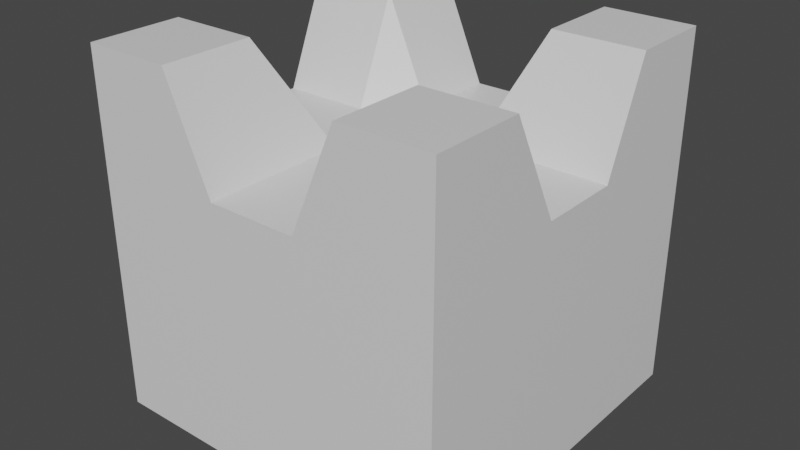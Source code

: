 # Source: Tower_1.blend  (saved by Blender 3.1.7; exported with 4.5.12 LTS)
import bpy
from mathutils import Matrix  # noqa: F401  (used for matrix-valued properties, if any)

bpy.ops.wm.read_factory_settings(use_empty=True)
scene = bpy.context.scene
scene.name = 'Scene'

# ---- collections
col_collection = bpy.data.collections.new('Collection'); scene.collection.children.link(col_collection)

# ---- materials (node trees are filled in below, after node groups)
mat_material = bpy.data.materials.new('Material')
mat_material.alpha_threshold = 0.0
mat_material.use_transparent_shadow = False
mat_material.line_color = (0.0, 0.0, 0.0, 1.0)

# ---- material node trees
mat_material.use_nodes = True; mat_material.node_tree.nodes.clear()
_N = mat_material.node_tree.nodes; _L = mat_material.node_tree.links
n0 = _N.new('ShaderNodeOutputMaterial'); n0.name = 'Material Output'; n0.location = (300, 300)
n1 = _N.new('ShaderNodeBsdfPrincipled'); n1.name = 'Principled BSDF'; n1.location = (10, 300)
n1.distribution = 'GGX'
n1.subsurface_method = 'RANDOM_WALK_SKIN'
n1.inputs[2].default_value = 0.4
n1.inputs[3].default_value = 1.45
n1.inputs[27].default_value = (0.0, 0.0, 0.0, 1.0)
n1.inputs[28].default_value = 1.0
_L.new(n1.outputs[0], n0.inputs[0])
n0.is_active_output = True

# ---- world
world_world = bpy.data.worlds.new('World'); scene.world = world_world
world_world.use_nodes = True; world_world.node_tree.nodes.clear()
_N = world_world.node_tree.nodes; _L = world_world.node_tree.links
n0 = _N.new('ShaderNodeOutputWorld'); n0.name = 'World Output'; n0.location = (300, 300)
n1 = _N.new('ShaderNodeBackground'); n1.name = 'Background'; n1.location = (10, 300)
n1.inputs[0].default_value = (0.05088, 0.05088, 0.05088, 1.0)
_L.new(n1.outputs[0], n0.inputs[0])
n0.is_active_output = True
world_world.color = (0.05088, 0.05088, 0.05088)
world_world.use_sun_shadow = False
world_world.sun_shadow_jitter_overblur = 0.0

# ---- meshes
me_cube = bpy.data.meshes.new('Cube')
me_cube.from_pydata([(1.0, 1.0, 1.0), (1.0, 1.0, -1.0), (1.0, -1.0, 1.0), (1.0, -1.0, -1.0), (-1.0, 1.0, 1.0), (-1.0, 1.0, -1.0), (-1.0, -1.0, 1.0), (-1.0, -1.0, -1.0), (0.0, 1.0, -1.0), (0.0, -1.0, 0.4213), (0.0, -1.0, -1.0), (0.0, 1.0, 0.4213), (-0.5, 1.0, -1.0), (-0.5, -1.0, 1.0), (-0.5, -1.0, -1.0), (-0.5, 1.0, 1.0), (0.5, -1.0, -1.0), (0.5, 1.0, 1.0), (0.5, 1.0, -1.0), (0.5, -1.0, 1.0), (-0.25, -1.0, -1.0), (-0.25, 1.0, 0.4213), (-0.25, 1.0, -1.0), (-0.25, -1.0, 0.4213), (0.25, 1.0, -1.0), (0.25, -1.0, 0.4213), (0.25, -1.0, -1.0), (0.25, 1.0, 0.4213), (-1.0, 0.03, -1.0), (1.0, 0.03, 0.4213), (-1.0, 0.03, 0.4213), (1.0, 0.03, -1.0), (0.0, 0.03, -1.0), (0.0, 0.03, 0.4213), (-0.5, 0.03, -1.0), (-0.5, 0.03, 0.4213), (0.5, 0.03, 0.4213), (0.5, 0.03, -1.0), (-0.25, 0.03, 0.4213), (-0.25, 0.03, -1.0), (0.25, 0.03, -1.0), (0.25, 0.03, 0.4213), (-1.0, 0.515, 1.0), (1.0, 0.515, -1.0), (-1.0, 0.515, -1.0), (1.0, 0.515, 1.0), (0.0, 0.515, -1.0), (0.0, 0.515, 0.4213), (-0.5, 0.515, -1.0), (-0.5, 0.515, 1.0), (0.5, 0.515, 1.0), (0.5, 0.515, -1.0), (-0.25, 0.515, 0.4213), (-0.25, 0.515, -1.0), (0.25, 0.515, -1.0), (0.25, 0.515, 0.4213), (-1.0, -0.485, -1.0), (1.0, -0.485, 1.0), (0.0, -0.485, -1.0), (0.0, -0.485, 0.4213), (-0.5, -0.485, -1.0), (-0.5, -0.485, 1.0), (0.5, -0.485, 1.0), (0.5, -0.485, -1.0), (-0.25, -0.485, 0.4213), (-0.25, -0.485, -1.0), (0.25, -0.485, -1.0), (0.25, -0.485, 0.4213), (-1.0, -0.485, 1.0), (1.0, -0.485, -1.0), (-1.0, -0.1925, 0.4213), (1.0, -0.1925, -1.0), (-1.0, -0.1925, -1.0), (1.0, -0.1925, 0.4213), (0.0, -0.1925, -1.0), (0.0, -0.1925, 0.4213), (-0.5, -0.1925, -1.0), (-0.5, -0.1925, 0.4213), (0.5, -0.1925, 0.4213), (0.5, -0.1925, -1.0), (-0.25, -0.1925, 0.4213), (-0.25, -0.1925, -1.0), (0.25, -0.1925, -1.0), (0.25, -0.1925, 0.4213), (-1.0, 0.2725, -1.0), (1.0, 0.2725, 0.4213), (0.0, 0.2725, -1.0), (0.0, 0.2725, 0.4213), (-0.5, 0.2725, -1.0), (-0.5, 0.2725, 0.4213), (0.5, 0.2725, 0.4213), (0.5, 0.2725, -1.0), (-0.25, 0.2725, 0.4213), (-0.25, 0.2725, -1.0), (0.25, 0.2725, -1.0), (0.25, 0.2725, 0.4213), (-1.0, 0.2725, 0.4213), (1.0, 0.2725, -1.0)], [], [(61, 68, 6, 13), (14, 13, 6, 7), (44, 42, 4, 5), (63, 69, 3, 16), (69, 57, 2, 3), (18, 17, 0, 1), (22, 21, 11, 8), (65, 58, 10, 20), (26, 25, 9, 10), (67, 59, 9, 25), (56, 60, 14, 7), (5, 4, 15, 12), (20, 23, 13, 14), (64, 61, 13, 23), (57, 62, 19, 2), (3, 2, 19, 16), (24, 27, 17, 18), (66, 63, 16, 26), (59, 64, 23, 9), (10, 9, 23, 20), (60, 65, 20, 14), (12, 15, 21, 22), (58, 66, 26, 10), (8, 11, 27, 24), (62, 67, 25, 19), (16, 19, 25, 26), (90, 95, 41, 36), (86, 94, 40, 32), (88, 93, 39, 34), (87, 92, 38, 33), (94, 91, 37, 40), (85, 90, 36, 29), (92, 89, 35, 38), (84, 88, 34, 28), (95, 87, 33, 41), (93, 86, 32, 39), (97, 85, 29, 31), (91, 97, 31, 37), (72, 70, 30, 28), (89, 96, 30, 35), (15, 4, 42, 49), (18, 1, 43, 51), (1, 0, 45, 43), (22, 8, 46, 53), (27, 11, 47, 55), (5, 12, 48, 44), (21, 15, 49, 52), (0, 17, 50, 45), (24, 18, 51, 54), (11, 21, 52, 47), (12, 22, 53, 48), (8, 24, 54, 46), (17, 27, 55, 50), (84, 96, 42, 44), (7, 6, 68, 56), (78, 83, 67, 62), (74, 82, 66, 58), (76, 81, 65, 60), (75, 80, 64, 59), (82, 79, 63, 66), (73, 78, 62, 57), (80, 77, 61, 64), (72, 76, 60, 56), (83, 75, 59, 67), (81, 74, 58, 65), (71, 73, 57, 69), (79, 71, 69, 63), (77, 70, 68, 61), (35, 30, 70, 77), (37, 31, 71, 79), (31, 29, 73, 71), (39, 32, 74, 81), (41, 33, 75, 83), (28, 34, 76, 72), (38, 35, 77, 80), (29, 36, 78, 73), (40, 37, 79, 82), (33, 38, 80, 75), (34, 39, 81, 76), (32, 40, 82, 74), (36, 41, 83, 78), (56, 68, 70, 72), (28, 30, 96, 84), (49, 42, 96, 89), (51, 43, 97, 91), (43, 45, 85, 97), (53, 46, 86, 93), (55, 47, 87, 95), (44, 48, 88, 84), (52, 49, 89, 92), (45, 50, 90, 85), (54, 51, 91, 94), (47, 52, 92, 87), (48, 53, 93, 88), (46, 54, 94, 86), (50, 55, 95, 90)])
_uv = me_cube.uv_layers.new(name='UVMap')
_uv.uv.foreach_set('vector', [0.8125, 0.6856, 0.875, 0.6856, 0.875, 0.75, 0.8125, 0.75, 0.375, 0.9375, 0.625, 0.9375, 0.625, 1.0, 0.375, 1.0, 0.375, 0.1894, 0.625, 0.1894, 0.625, 0.25, 0.375, 0.25, 0.3125, 0.6856, 0.375, 0.6856, 0.375, 0.75, 0.3125, 0.75, 0.375, 0.6856, 0.625, 0.6856, 0.625, 0.75, 0.375, 0.75, 0.375, 0.4375, 0.625, 0.4375, 0.625, 0.5, 0.375, 0.5, 0.375, 0.3438, 0.625, 0.3438, 0.625, 0.375, 0.375, 0.375, 0.2188, 0.6856, 0.25, 0.6856, 0.25, 0.75, 0.2188, 0.75, 0.375, 0.8438, 0.625, 0.8438, 0.625, 0.875, 0.375, 0.875, 0.7188, 0.6856, 0.75, 0.6856, 0.75, 0.75, 0.7188, 0.75, 0.125, 0.6856, 0.1875, 0.6856, 0.1875, 0.75, 0.125, 0.75, 0.375, 0.25, 0.625, 0.25, 0.625, 0.3125, 0.375, 0.3125, 0.375, 0.9062, 0.625, 0.9062, 0.625, 0.9375, 0.375, 0.9375, 0.7812, 0.6856, 0.8125, 0.6856, 0.8125, 0.75, 0.7812, 0.75, 0.625, 0.6856, 0.6875, 0.6856, 0.6875, 0.75, 0.625, 0.75, 0.375, 0.75, 0.625, 0.75, 0.625, 0.8125, 0.375, 0.8125, 0.375, 0.4062, 0.625, 0.4062, 0.625, 0.4375, 0.375, 0.4375, 0.2812, 0.6856, 0.3125, 0.6856, 0.3125, 0.75, 0.2812, 0.75, 0.75, 0.6856, 0.7812, 0.6856, 0.7812, 0.75, 0.75, 0.75, 0.375, 0.875, 0.625, 0.875, 0.625, 0.9062, 0.375, 0.9062, 0.1875, 0.6856, 0.2188, 0.6856, 0.2188, 0.75, 0.1875, 0.75, 0.375, 0.3125, 0.625, 0.3125, 0.625, 0.3438, 0.375, 0.3438, 0.25, 0.6856, 0.2812, 0.6856, 0.2812, 0.75, 0.25, 0.75, 0.375, 0.375, 0.625, 0.375, 0.625, 0.4062, 0.375, 0.4062, 0.6875, 0.6856, 0.7188, 0.6856, 0.7188, 0.75, 0.6875, 0.75, 0.375, 0.8125, 0.625, 0.8125, 0.625, 0.8438, 0.375, 0.8438, 0.6875, 0.5909, 0.7188, 0.5909, 0.7188, 0.6213, 0.6875, 0.6213, 0.25, 0.5909, 0.2812, 0.5909, 0.2812, 0.6213, 0.25, 0.6213, 0.1875, 0.5909, 0.2188, 0.5909, 0.2188, 0.6213, 0.1875, 0.6213, 0.75, 0.5909, 0.7812, 0.5909, 0.7812, 0.6213, 0.75, 0.6213, 0.2812, 0.5909, 0.3125, 0.5909, 0.3125, 0.6213, 0.2812, 0.6213, 0.625, 0.5909, 0.6875, 0.5909, 0.6875, 0.6213, 0.625, 0.6213, 0.7812, 0.5909, 0.8125, 0.5909, 0.8125, 0.6213, 0.7812, 0.6213, 0.125, 0.5909, 0.1875, 0.5909, 0.1875, 0.6213, 0.125, 0.6213, 0.7188, 0.5909, 0.75, 0.5909, 0.75, 0.6213, 0.7188, 0.6213, 0.2188, 0.5909, 0.25, 0.5909, 0.25, 0.6213, 0.2188, 0.6213, 0.375, 0.5909, 0.625, 0.5909, 0.625, 0.6213, 0.375, 0.6213, 0.3125, 0.5909, 0.375, 0.5909, 0.375, 0.6213, 0.3125, 0.6213, 0.375, 0.1009, 0.625, 0.1009, 0.625, 0.1287, 0.375, 0.1287, 0.8125, 0.5909, 0.875, 0.5909, 0.875, 0.6213, 0.8125, 0.6213, 0.8125, 0.5, 0.875, 0.5, 0.875, 0.5606, 0.8125, 0.5606, 0.3125, 0.5, 0.375, 0.5, 0.375, 0.5606, 0.3125, 0.5606, 0.375, 0.5, 0.625, 0.5, 0.625, 0.5606, 0.375, 0.5606, 0.2188, 0.5, 0.25, 0.5, 0.25, 0.5606, 0.2188, 0.5606, 0.7188, 0.5, 0.75, 0.5, 0.75, 0.5606, 0.7188, 0.5606, 0.125, 0.5, 0.1875, 0.5, 0.1875, 0.5606, 0.125, 0.5606, 0.7812, 0.5, 0.8125, 0.5, 0.8125, 0.5606, 0.7812, 0.5606, 0.625, 0.5, 0.6875, 0.5, 0.6875, 0.5606, 0.625, 0.5606, 0.2812, 0.5, 0.3125, 0.5, 0.3125, 0.5606, 0.2812, 0.5606, 0.75, 0.5, 0.7812, 0.5, 0.7812, 0.5606, 0.75, 0.5606, 0.1875, 0.5, 0.2188, 0.5, 0.2188, 0.5606, 0.1875, 0.5606, 0.25, 0.5, 0.2812, 0.5, 0.2812, 0.5606, 0.25, 0.5606, 0.6875, 0.5, 0.7188, 0.5, 0.7188, 0.5606, 0.6875, 0.5606, 0.375, 0.1591, 0.625, 0.1591, 0.625, 0.1894, 0.375, 0.1894, 0.375, 0.0, 0.625, 0.0, 0.625, 0.06437, 0.375, 0.06437, 0.6875, 0.6491, 0.7188, 0.6491, 0.7188, 0.6856, 0.6875, 0.6856, 0.25, 0.6491, 0.2812, 0.6491, 0.2812, 0.6856, 0.25, 0.6856, 0.1875, 0.6491, 0.2188, 0.6491, 0.2188, 0.6856, 0.1875, 0.6856, 0.75, 0.6491, 0.7812, 0.6491, 0.7812, 0.6856, 0.75, 0.6856, 0.2812, 0.6491, 0.3125, 0.6491, 0.3125, 0.6856, 0.2812, 0.6856, 0.625, 0.6491, 0.6875, 0.6491, 0.6875, 0.6856, 0.625, 0.6856, 0.7812, 0.6491, 0.8125, 0.6491, 0.8125, 0.6856, 0.7812, 0.6856, 0.125, 0.6491, 0.1875, 0.6491, 0.1875, 0.6856, 0.125, 0.6856, 0.7188, 0.6491, 0.75, 0.6491, 0.75, 0.6856, 0.7188, 0.6856, 0.2188, 0.6491, 0.25, 0.6491, 0.25, 0.6856, 0.2188, 0.6856, 0.375, 0.6491, 0.625, 0.6491, 0.625, 0.6856, 0.375, 0.6856, 0.3125, 0.6491, 0.375, 0.6491, 0.375, 0.6856, 0.3125, 0.6856, 0.8125, 0.6491, 0.875, 0.6491, 0.875, 0.6856, 0.8125, 0.6856, 0.8125, 0.6213, 0.875, 0.6213, 0.875, 0.6491, 0.8125, 0.6491, 0.3125, 0.6213, 0.375, 0.6213, 0.375, 0.6491, 0.3125, 0.6491, 0.375, 0.6213, 0.625, 0.6213, 0.625, 0.6491, 0.375, 0.6491, 0.2188, 0.6213, 0.25, 0.6213, 0.25, 0.6491, 0.2188, 0.6491, 0.7188, 0.6213, 0.75, 0.6213, 0.75, 0.6491, 0.7188, 0.6491, 0.125, 0.6213, 0.1875, 0.6213, 0.1875, 0.6491, 0.125, 0.6491, 0.7812, 0.6213, 0.8125, 0.6213, 0.8125, 0.6491, 0.7812, 0.6491, 0.625, 0.6213, 0.6875, 0.6213, 0.6875, 0.6491, 0.625, 0.6491, 0.2812, 0.6213, 0.3125, 0.6213, 0.3125, 0.6491, 0.2812, 0.6491, 0.75, 0.6213, 0.7812, 0.6213, 0.7812, 0.6491, 0.75, 0.6491, 0.1875, 0.6213, 0.2188, 0.6213, 0.2188, 0.6491, 0.1875, 0.6491, 0.25, 0.6213, 0.2812, 0.6213, 0.2812, 0.6491, 0.25, 0.6491, 0.6875, 0.6213, 0.7188, 0.6213, 0.7188, 0.6491, 0.6875, 0.6491, 0.375, 0.06437, 0.625, 0.06437, 0.625, 0.1009, 0.375, 0.1009, 0.375, 0.1287, 0.625, 0.1287, 0.625, 0.1591, 0.375, 0.1591, 0.8125, 0.5606, 0.875, 0.5606, 0.875, 0.5909, 0.8125, 0.5909, 0.3125, 0.5606, 0.375, 0.5606, 0.375, 0.5909, 0.3125, 0.5909, 0.375, 0.5606, 0.625, 0.5606, 0.625, 0.5909, 0.375, 0.5909, 0.2188, 0.5606, 0.25, 0.5606, 0.25, 0.5909, 0.2188, 0.5909, 0.7188, 0.5606, 0.75, 0.5606, 0.75, 0.5909, 0.7188, 0.5909, 0.125, 0.5606, 0.1875, 0.5606, 0.1875, 0.5909, 0.125, 0.5909, 0.7812, 0.5606, 0.8125, 0.5606, 0.8125, 0.5909, 0.7812, 0.5909, 0.625, 0.5606, 0.6875, 0.5606, 0.6875, 0.5909, 0.625, 0.5909, 0.2812, 0.5606, 0.3125, 0.5606, 0.3125, 0.5909, 0.2812, 0.5909, 0.75, 0.5606, 0.7812, 0.5606, 0.7812, 0.5909, 0.75, 0.5909, 0.1875, 0.5606, 0.2188, 0.5606, 0.2188, 0.5909, 0.1875, 0.5909, 0.25, 0.5606, 0.2812, 0.5606, 0.2812, 0.5909, 0.25, 0.5909, 0.6875, 0.5606, 0.7188, 0.5606, 0.7188, 0.5909, 0.6875, 0.5909])
me_cube.materials.append(mat_material)
me_cube.use_remesh_preserve_volume = False
me_cube.use_remesh_preserve_attributes = False
me_cube.use_mirror_vertex_groups = False
me_cube.update()

# ---- objects
ob_cube = bpy.data.objects.new('Cube', me_cube)

# ---- transforms, parenting, visibility, modifiers, constraints
ob_cube.location = (0.0, 0.0, 0.0)
ob_cube.lock_rotations_4d = False
ob_cube.empty_display_type = 'ARROWS'
ob_cube.lineart.crease_threshold = 0.0

# ---- collection membership
col_collection.objects.link(ob_cube)

# ---- scene / render settings (as saved in the file)
scene.frame_start = 1; scene.frame_end = 250; scene.frame_set(1)
scene.render.engine = 'BLENDER_EEVEE_NEXT'
scene.cycles.sampling_pattern = 'TABULATED_SOBOL'
scene.cycles.use_light_tree = False
scene.view_settings.view_transform = 'Filmic'
bpy.context.view_layer.update()

# ---- added for rendering (the .blend has no active camera and no usable light): camera, sun
cam_auto = bpy.data.cameras.new('AutoCamera')
cam_auto.lens = 50.0
cam_auto.sensor_width = 36.0
cam_auto.clip_end = 1000.0
ob_auto_camera = bpy.data.objects.new('AutoCamera', cam_auto)
scene.collection.objects.link(ob_auto_camera)
ob_auto_camera.location = (3.20507, -3.84609, 2.56406)
ob_auto_camera.rotation_euler = (1.09748, -7.21219e-08, 0.694738)
scene.camera = ob_auto_camera
light_auto_sun = bpy.data.lights.new('AutoSun', 'SUN')
light_auto_sun.energy = 3.0
light_auto_sun.angle = 0.0523599
ob_auto_sun = bpy.data.objects.new('AutoSun', light_auto_sun)
scene.collection.objects.link(ob_auto_sun)
ob_auto_sun.rotation_euler = (0.872665, 0.174533, 0.523599)
bpy.context.view_layer.update()
